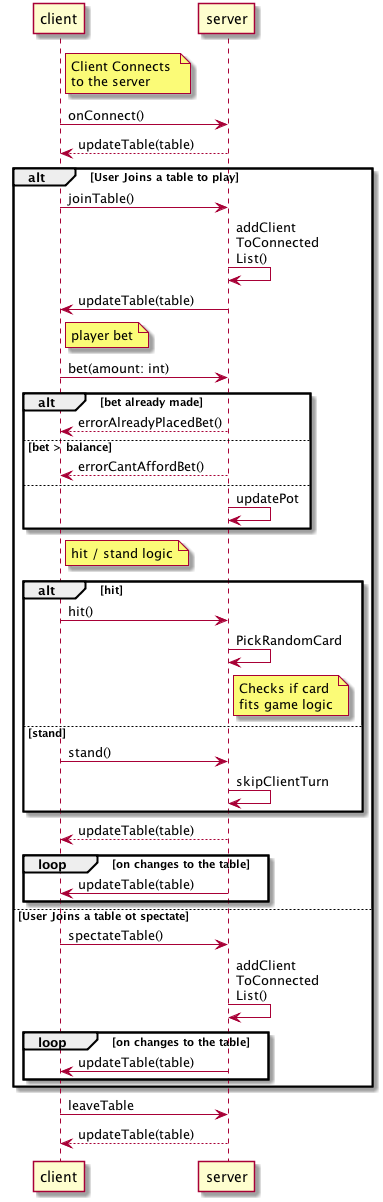

The diagram above was rendered by PlantUML. Its source (embedded in the PNG):
@startuml
participant client as c
participant server as s

note right of c: Client Connects \nto the server
c -> s: onConnect()
s --> c: updateTable(table)

alt User Joins a table to play
c -> s: joinTable()
s -> s: addClient\nToConnected\nList()
s -> c: updateTable(table)

note right of c: player bet
c -> s: bet(amount: int)
alt bet already made
s --> c: errorAlreadyPlacedBet()
else bet > balance
s --> c: errorCantAffordBet()
else
s -> s: updatePot
end

note right of c: hit / stand logic
alt hit
c -> s: hit()
s -> s: PickRandomCard
note right of s: Checks if card \nfits game logic
else stand
c -> s: stand()
s -> s: skipClientTurn
end
s --> c: updateTable(table)

loop on changes to the table
s -> c: updateTable(table)
end

else User Joins a table ot spectate
c -> s: spectateTable()
s -> s: addClient\nToConnected\nList()

loop on changes to the table
s -> c: updateTable(table)
end
end
c -> s: leaveTable
s --> c: updateTable(table)

@enduml